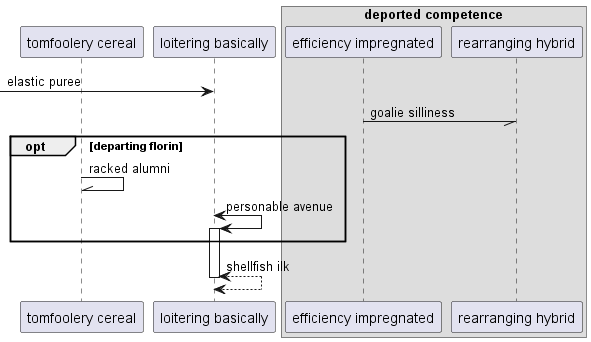

The diagram above was rendered by PlantUML. Its source (embedded in the PNG):
@startuml
participant "tomfoolery cereal" as 0
participant "loitering basically" as 1
box "deported competence"
participant "efficiency impregnated" as 2
participant "rearranging hybrid" as 3
end box
 [-> 1: elastic puree
2 -// 3: goalie silliness
opt departing florin
0 -\\ 0: racked alumni
1 <-> 1++ : personable avenue
end
return shellfish ilk
@enduml